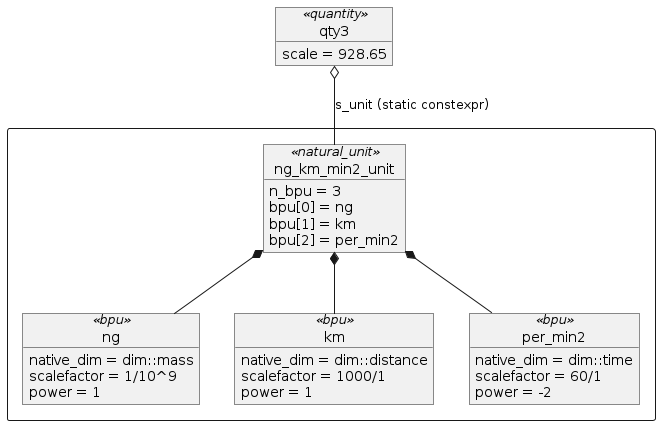

The diagram above was rendered by PlantUML. Its source (embedded in the PNG):
@startuml
object qty3<<quantity>>
qty3 : scale = 928.65

rectangle {

  object ng_km_min2_unit<<natural_unit>>
  ng_km_min2_unit : n_bpu = 3
  ng_km_min2_unit : bpu[0] = ng
  ng_km_min2_unit : bpu[1] = km
  ng_km_min2_unit : bpu[2] = per_min2

  object ng<<bpu>>
  ng : native_dim = dim::mass
  ng : scalefactor = 1/10^9
  ng : power = 1

  object km<<bpu>>
  km : native_dim = dim::distance
  km : scalefactor = 1000/1
  km : power = 1

  object per_min2<<bpu>>
  per_min2 : native_dim = dim::time
  per_min2 : scalefactor = 60/1
  per_min2 : power = -2

  qty3 o-- ng_km_min2_unit : s_unit (static constexpr)

  ng_km_min2_unit *-- ng
  ng_km_min2_unit *-- km
  ng_km_min2_unit *-- per_min2
}
@enduml